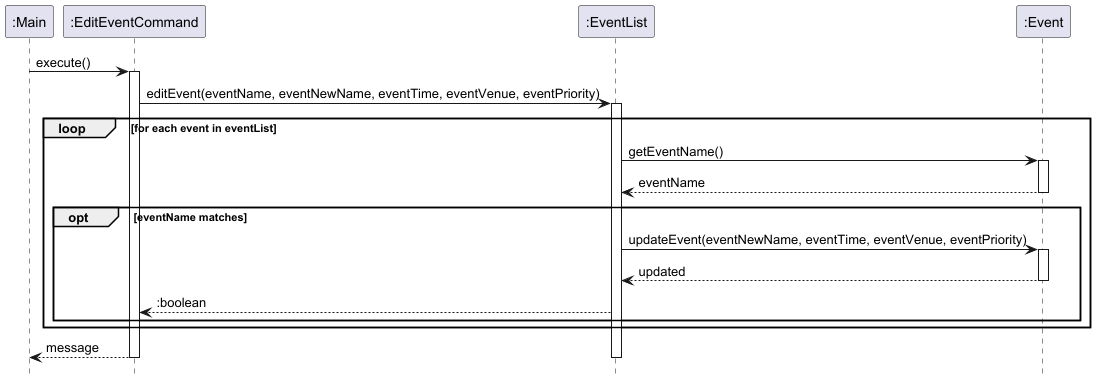

The diagram above was rendered by PlantUML. Its source (embedded in the PNG):
@startuml
hide footbox

participant ":Main" as main
participant ":EditEventCommand" as editCommand
participant ":EventList" as eventList
participant ":Event" as event

main -> editCommand : execute()
activate editCommand

editCommand -> eventList : editEvent(eventName, eventNewName, eventTime, eventVenue, eventPriority)
activate eventList

loop for each event in eventList
    eventList -> event : getEventName()
    activate event
    event --> eventList : eventName
    deactivate event

    opt eventName matches
        eventList -> event : updateEvent(eventNewName, eventTime, eventVenue, eventPriority)
        activate event
        event --> eventList : updated
        deactivate event
        eventList --> editCommand : :boolean
    end

end

editCommand --> main : message
deactivate eventList
deactivate editCommand
@enduml